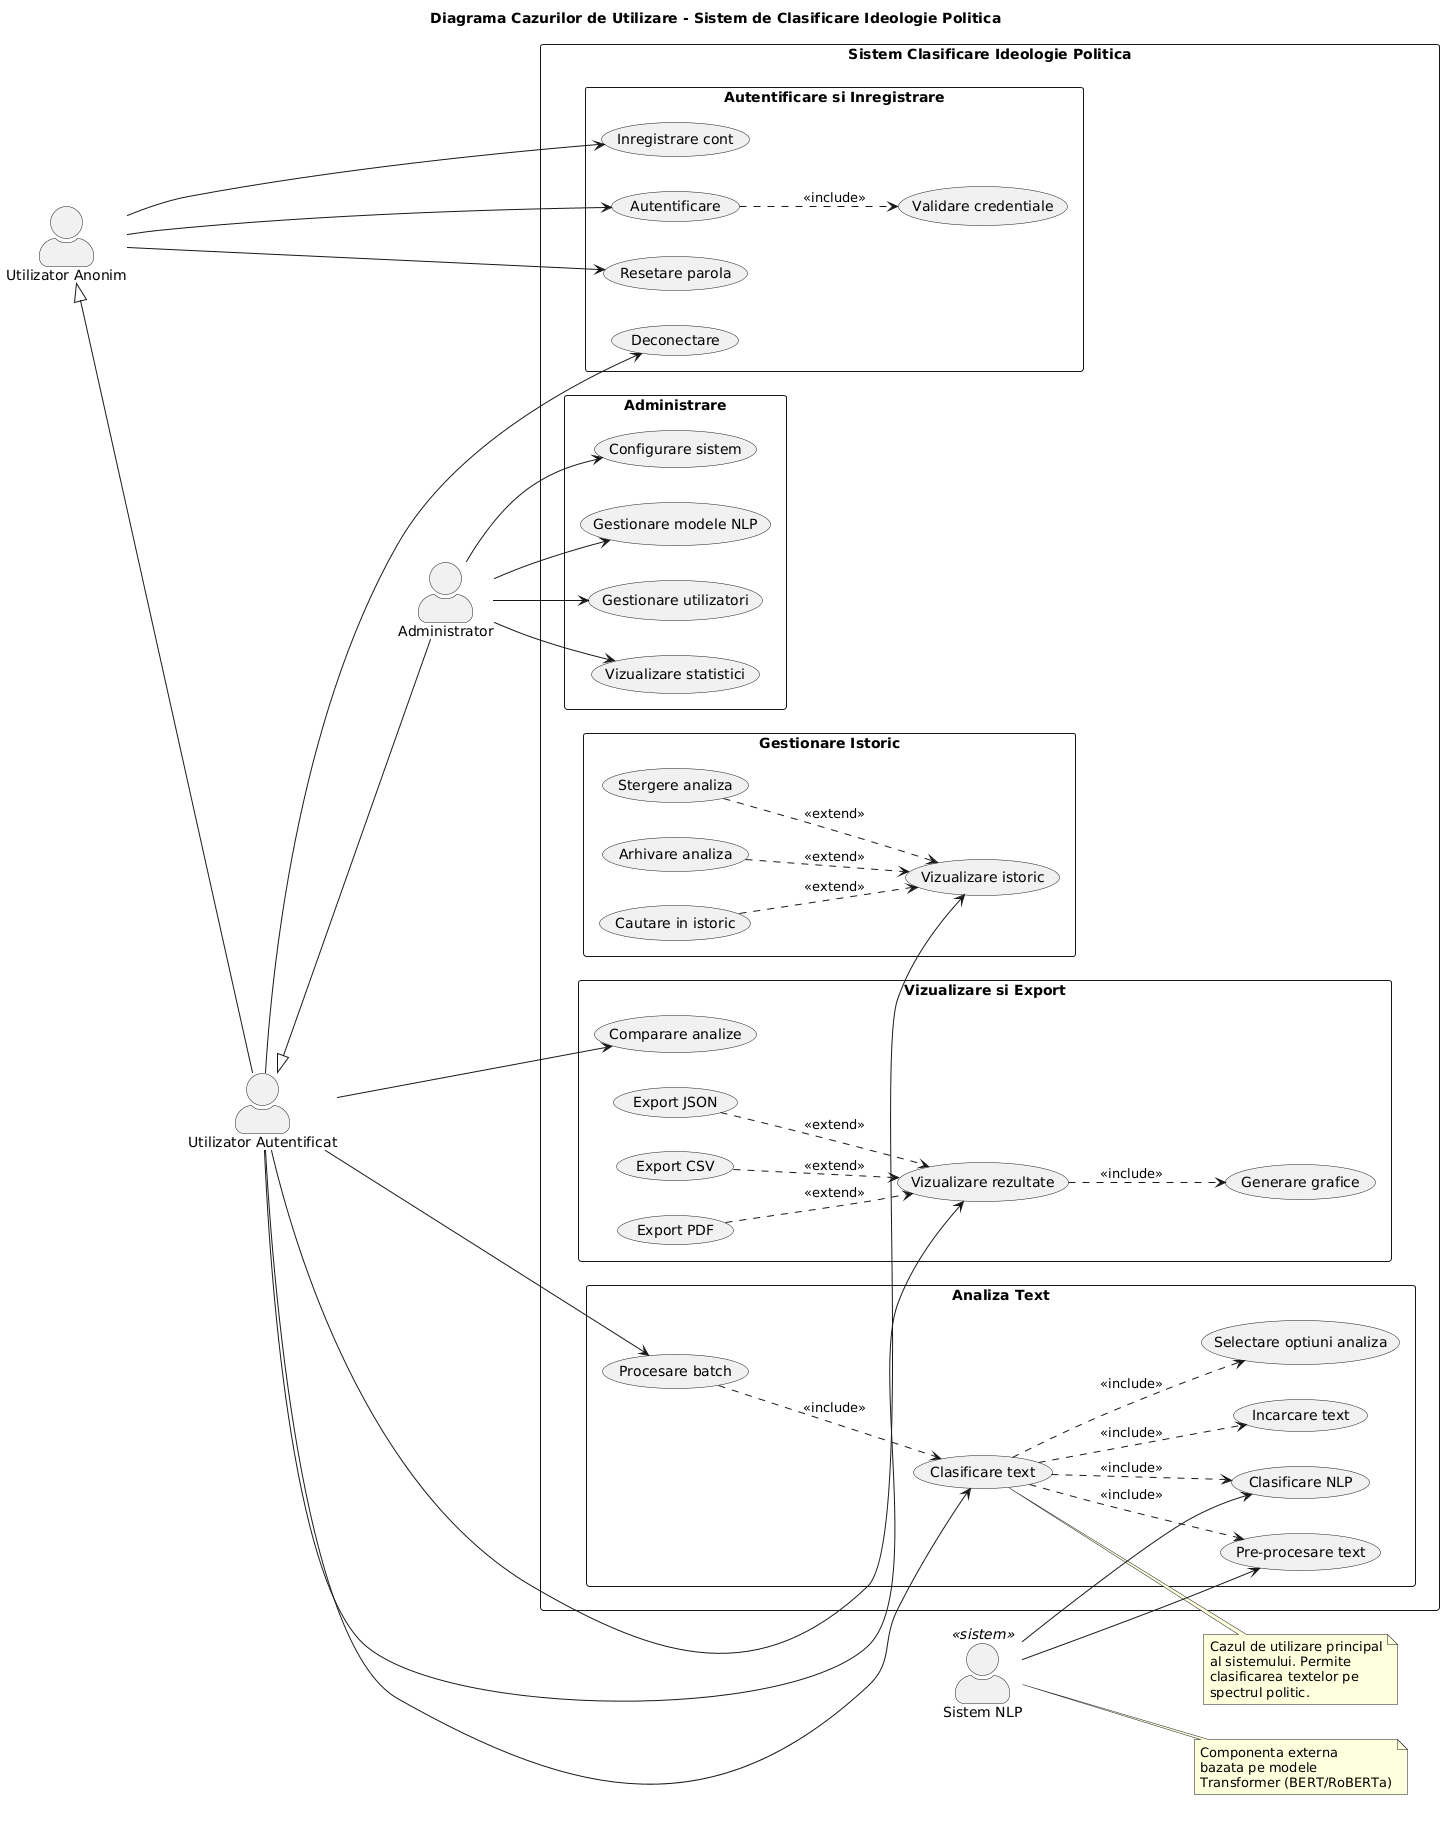

The diagram above was rendered by PlantUML. Its source (embedded in the PNG):
@startuml
title Diagrama Cazurilor de Utilizare - Sistem de Clasificare Ideologie Politica

left to right direction
skinparam packageStyle rectangle
skinparam actorStyle awesome

' === Actori ===
actor "Utilizator Anonim" as UA
actor "Utilizator Autentificat" as UAuth
actor "Administrator" as Admin
actor "Sistem NLP" as NLP <<sistem>>

' === Mostenire Actori ===
UA <|-- UAuth
UAuth <|-- Admin

' === Sistem Principal ===
rectangle "Sistem Clasificare Ideologie Politica" {
    
    ' --- Cazuri de utilizare pentru Autentificare ---
    package "Autentificare si Inregistrare" {
        usecase "Inregistrare cont" as UC_Register
        usecase "Autentificare" as UC_Login
        usecase "Resetare parola" as UC_ResetPwd
        usecase "Deconectare" as UC_Logout
        usecase "Validare credentiale" as UC_ValidateCred
    }
    
    ' --- Cazuri de utilizare pentru Analiza ---
    package "Analiza Text" {
        usecase "Clasificare text" as UC_Classify
        usecase "Incarcare text" as UC_Upload
        usecase "Procesare batch" as UC_Batch
        usecase "Selectare optiuni analiza" as UC_Options
        usecase "Pre-procesare text" as UC_Preprocess
        usecase "Clasificare NLP" as UC_NLPClassify
    }
    
    ' --- Cazuri de utilizare pentru Rezultate ---
    package "Vizualizare si Export" {
        usecase "Vizualizare rezultate" as UC_ViewResults
        usecase "Export PDF" as UC_ExportPDF
        usecase "Export CSV" as UC_ExportCSV
        usecase "Export JSON" as UC_ExportJSON
        usecase "Generare grafice" as UC_Charts
        usecase "Comparare analize" as UC_Compare
    }
    
    ' --- Cazuri de utilizare pentru Istoric ---
    package "Gestionare Istoric" {
        usecase "Vizualizare istoric" as UC_History
        usecase "Cautare in istoric" as UC_Search
        usecase "Stergere analiza" as UC_Delete
        usecase "Arhivare analiza" as UC_Archive
    }
    
    ' --- Cazuri de utilizare pentru Administrare ---
    package "Administrare" {
        usecase "Gestionare utilizatori" as UC_ManageUsers
        usecase "Vizualizare statistici" as UC_Stats
        usecase "Configurare sistem" as UC_Config
        usecase "Gestionare modele NLP" as UC_ManageModels
    }
}

' === Relatii Utilizator Anonim ===
UA --> UC_Register
UA --> UC_Login
UA --> UC_ResetPwd

' === Relatii Utilizator Autentificat ===
UAuth --> UC_Classify
UAuth --> UC_Batch
UAuth --> UC_ViewResults
UAuth --> UC_History
UAuth --> UC_Logout
UAuth --> UC_Compare

' === Relatii Administrator ===
Admin --> UC_ManageUsers
Admin --> UC_Stats
Admin --> UC_Config
Admin --> UC_ManageModels

' === Relatii Sistem NLP ===
NLP --> UC_NLPClassify
NLP --> UC_Preprocess

' === Include ===
UC_Classify ..> UC_Upload : <<include>>
UC_Classify ..> UC_Options : <<include>>
UC_Classify ..> UC_Preprocess : <<include>>
UC_Classify ..> UC_NLPClassify : <<include>>

UC_Login ..> UC_ValidateCred : <<include>>

UC_Batch ..> UC_Classify : <<include>>

UC_ViewResults ..> UC_Charts : <<include>>

' === Extend ===
UC_ExportPDF ..> UC_ViewResults : <<extend>>
UC_ExportCSV ..> UC_ViewResults : <<extend>>
UC_ExportJSON ..> UC_ViewResults : <<extend>>

UC_Search ..> UC_History : <<extend>>
UC_Delete ..> UC_History : <<extend>>
UC_Archive ..> UC_History : <<extend>>

' === Note ===
note right of UC_Classify
  Cazul de utilizare principal
  al sistemului. Permite
  clasificarea textelor pe
  spectrul politic.
end note

note right of NLP
  Componenta externa
  bazata pe modele
  Transformer (BERT/RoBERTa)
end note
@enduml